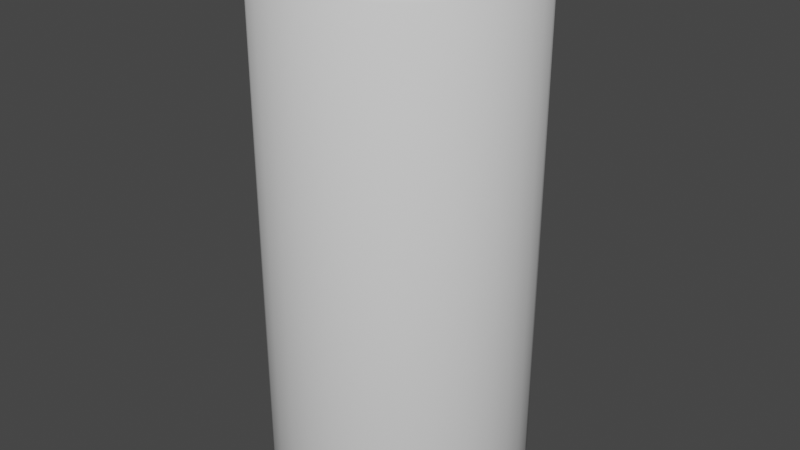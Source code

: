 # Source: punching_bag.blend  (saved by Blender 2.80.75; exported with 4.5.12 LTS)
import bpy
from mathutils import Matrix  # noqa: F401  (used for matrix-valued properties, if any)

bpy.ops.wm.read_factory_settings(use_empty=True)
scene = bpy.context.scene
scene.name = 'Scene'

# ---- collections
col_collection = bpy.data.collections.new('Collection'); scene.collection.children.link(col_collection)

# ---- world
world_world = bpy.data.worlds.new('World'); scene.world = world_world
world_world.use_nodes = True; world_world.node_tree.nodes.clear()
_N = world_world.node_tree.nodes; _L = world_world.node_tree.links
n0 = _N.new('ShaderNodeOutputWorld'); n0.name = 'World Output'; n0.location = (300, 300)
n1 = _N.new('ShaderNodeBackground'); n1.name = 'Background'; n1.location = (10, 300)
n1.inputs[0].default_value = (0.05088, 0.05088, 0.05088, 1.0)
_L.new(n1.outputs[0], n0.inputs[0])
n0.is_active_output = True
world_world.color = (0.05088, 0.05088, 0.05088)
world_world.use_sun_shadow = False
world_world.sun_shadow_jitter_overblur = 0.0

# ---- meshes
me_cylinder = bpy.data.meshes.new('Cylinder')
me_cylinder.from_pydata([(0.0, 0.0, -2.0), (0.0, 0.0, 2.0), (0.0, 0.8996, -2.0), (0.0, 1.0, -1.9), (0.0, 0.9706, -1.971), (0.0, 1.0, 1.9), (0.0, 0.8996, 2.0), (0.0, 0.9706, 1.971), (0.1951, 0.9808, -1.9), (0.1755, 0.8824, -2.0), (0.1894, 0.952, -1.971), (0.1755, 0.8824, 2.0), (0.1951, 0.9808, 1.9), (0.1894, 0.952, 1.971), (0.3827, 0.9239, -1.9), (0.3443, 0.8312, -2.0), (0.3714, 0.8967, -1.971), (0.3443, 0.8312, 2.0), (0.3827, 0.9239, 1.9), (0.3714, 0.8967, 1.971), (0.5556, 0.8315, -1.9), (0.4998, 0.748, -2.0), (0.5392, 0.807, -1.971), (0.4998, 0.748, 2.0), (0.5556, 0.8315, 1.9), (0.5392, 0.807, 1.971), (0.7071, 0.7071, -1.9), (0.6361, 0.6361, -2.0), (0.6863, 0.6863, -1.971), (0.6361, 0.6361, 2.0), (0.7071, 0.7071, 1.9), (0.6863, 0.6863, 1.971), (0.8315, 0.5556, -1.9), (0.748, 0.4998, -2.0), (0.807, 0.5392, -1.971), (0.748, 0.4998, 2.0), (0.8315, 0.5556, 1.9), (0.807, 0.5392, 1.971), (0.9239, 0.3827, -1.9), (0.8312, 0.3443, -2.0), (0.8967, 0.3714, -1.971), (0.8312, 0.3443, 2.0), (0.9239, 0.3827, 1.9), (0.8967, 0.3714, 1.971), (0.9808, 0.1951, -1.9), (0.8824, 0.1755, -2.0), (0.952, 0.1894, -1.971), (0.8824, 0.1755, 2.0), (0.9808, 0.1951, 1.9), (0.952, 0.1894, 1.971), (1.0, 7.55e-08, -1.9), (0.8996, 6.792e-08, -2.0), (0.9706, 7.323e-08, -1.971), (0.8996, 6.792e-08, 2.0), (1.0, 7.55e-08, 1.9), (0.9706, 7.323e-08, 1.971), (0.9808, -0.1951, -1.9), (0.8824, -0.1755, -2.0), (0.952, -0.1894, -1.971), (0.8824, -0.1755, 2.0), (0.9808, -0.1951, 1.9), (0.952, -0.1894, 1.971), (0.9239, -0.3827, -1.9), (0.8312, -0.3443, -2.0), (0.8967, -0.3714, -1.971), (0.8312, -0.3443, 2.0), (0.9239, -0.3827, 1.9), (0.8967, -0.3714, 1.971), (0.8315, -0.5556, -1.9), (0.748, -0.4998, -2.0), (0.807, -0.5392, -1.971), (0.748, -0.4998, 2.0), (0.8315, -0.5556, 1.9), (0.807, -0.5392, 1.971), (0.7071, -0.7071, -1.9), (0.6361, -0.6361, -2.0), (0.6863, -0.6863, -1.971), (0.6361, -0.6361, 2.0), (0.7071, -0.7071, 1.9), (0.6863, -0.6863, 1.971), (0.5556, -0.8315, -1.9), (0.4998, -0.748, -2.0), (0.5392, -0.807, -1.971), (0.4998, -0.748, 2.0), (0.5556, -0.8315, 1.9), (0.5392, -0.807, 1.971), (0.3827, -0.9239, -1.9), (0.3443, -0.8312, -2.0), (0.3714, -0.8967, -1.971), (0.3443, -0.8312, 2.0), (0.3827, -0.9239, 1.9), (0.3714, -0.8967, 1.971), (0.1951, -0.9808, -1.9), (0.1755, -0.8824, -2.0), (0.1894, -0.952, -1.971), (0.1755, -0.8824, 2.0), (0.1951, -0.9808, 1.9), (0.1894, -0.952, 1.971), (-3.258e-07, -1.0, -1.9), (-2.931e-07, -0.8996, -2.0), (-3.163e-07, -0.9706, -1.971), (-2.931e-07, -0.8996, 2.0), (-3.258e-07, -1.0, 1.9), (-3.163e-07, -0.9706, 1.971), (-0.1951, -0.9808, -1.9), (-0.1755, -0.8824, -2.0), (-0.1894, -0.952, -1.971), (-0.1755, -0.8824, 2.0), (-0.1951, -0.9808, 1.9), (-0.1894, -0.952, 1.971), (-0.3827, -0.9239, -1.9), (-0.3443, -0.8312, -2.0), (-0.3714, -0.8967, -1.971), (-0.3443, -0.8312, 2.0), (-0.3827, -0.9239, 1.9), (-0.3714, -0.8967, 1.971), (-0.5556, -0.8315, -1.9), (-0.4998, -0.748, -2.0), (-0.5392, -0.807, -1.971), (-0.4998, -0.748, 2.0), (-0.5556, -0.8315, 1.9), (-0.5392, -0.807, 1.971), (-0.7071, -0.7071, -1.9), (-0.6361, -0.6361, -2.0), (-0.6863, -0.6863, -1.971), (-0.6361, -0.6361, 2.0), (-0.7071, -0.7071, 1.9), (-0.6863, -0.6863, 1.971), (-0.8315, -0.5556, -1.9), (-0.748, -0.4998, -2.0), (-0.807, -0.5392, -1.971), (-0.748, -0.4998, 2.0), (-0.8315, -0.5556, 1.9), (-0.807, -0.5392, 1.971), (-0.9239, -0.3827, -1.9), (-0.8312, -0.3443, -2.0), (-0.8967, -0.3714, -1.971), (-0.8312, -0.3443, 2.0), (-0.9239, -0.3827, 1.9), (-0.8967, -0.3714, 1.971), (-0.9808, -0.1951, -1.9), (-0.8824, -0.1755, -2.0), (-0.952, -0.1894, -1.971), (-0.8824, -0.1755, 2.0), (-0.9808, -0.1951, 1.9), (-0.952, -0.1894, 1.971), (-1.0, 9.656e-07, -1.9), (-0.8996, 8.687e-07, -2.0), (-0.9706, 9.371e-07, -1.971), (-0.8996, 8.687e-07, 2.0), (-1.0, 9.656e-07, 1.9), (-0.9706, 9.371e-07, 1.971), (-0.9808, 0.1951, -1.9), (-0.8824, 0.1755, -2.0), (-0.952, 0.1894, -1.971), (-0.8824, 0.1755, 2.0), (-0.9808, 0.1951, 1.9), (-0.952, 0.1894, 1.971), (-0.9239, 0.3827, -1.9), (-0.8312, 0.3443, -2.0), (-0.8967, 0.3714, -1.971), (-0.8312, 0.3443, 2.0), (-0.9239, 0.3827, 1.9), (-0.8967, 0.3714, 1.971), (-0.8315, 0.5556, -1.9), (-0.748, 0.4998, -2.0), (-0.807, 0.5392, -1.971), (-0.748, 0.4998, 2.0), (-0.8315, 0.5556, 1.9), (-0.807, 0.5392, 1.971), (-0.7071, 0.7071, -1.9), (-0.6361, 0.6361, -2.0), (-0.6863, 0.6863, -1.971), (-0.6361, 0.6361, 2.0), (-0.7071, 0.7071, 1.9), (-0.6863, 0.6863, 1.971), (-0.5556, 0.8315, -1.9), (-0.4998, 0.748, -2.0), (-0.5392, 0.807, -1.971), (-0.4998, 0.748, 2.0), (-0.5556, 0.8315, 1.9), (-0.5392, 0.807, 1.971), (-0.3827, 0.9239, -1.9), (-0.3443, 0.8312, -2.0), (-0.3714, 0.8967, -1.971), (-0.3443, 0.8312, 2.0), (-0.3827, 0.9239, 1.9), (-0.3714, 0.8967, 1.971), (-0.1951, 0.9808, -1.9), (-0.1755, 0.8824, -2.0), (-0.1894, 0.952, -1.971), (-0.1755, 0.8824, 2.0), (-0.1951, 0.9808, 1.9), (-0.1894, 0.952, 1.971)], [], [(3, 5, 12, 8), (0, 9, 15), (188, 192, 5, 3), (8, 12, 18, 14), (0, 15, 21), (1, 17, 11), (14, 18, 24, 20), (0, 21, 27), (1, 23, 17), (20, 24, 30, 26), (0, 27, 33), (1, 29, 23), (26, 30, 36, 32), (0, 33, 39), (1, 35, 29), (32, 36, 42, 38), (0, 39, 45), (1, 41, 35), (38, 42, 48, 44), (0, 45, 51), (1, 47, 41), (44, 48, 54, 50), (0, 51, 57), (1, 53, 47), (50, 54, 60, 56), (0, 57, 63), (1, 59, 53), (56, 60, 66, 62), (0, 63, 69), (1, 65, 59), (62, 66, 72, 68), (0, 69, 75), (1, 71, 65), (68, 72, 78, 74), (0, 75, 81), (1, 77, 71), (74, 78, 84, 80), (0, 81, 87), (1, 83, 77), (80, 84, 90, 86), (0, 87, 93), (1, 89, 83), (86, 90, 96, 92), (0, 93, 99), (1, 95, 89), (92, 96, 102, 98), (0, 99, 105), (1, 101, 95), (98, 102, 108, 104), (0, 105, 111), (1, 107, 101), (104, 108, 114, 110), (0, 111, 117), (1, 113, 107), (110, 114, 120, 116), (0, 117, 123), (1, 119, 113), (116, 120, 126, 122), (0, 123, 129), (1, 125, 119), (122, 126, 132, 128), (0, 129, 135), (1, 131, 125), (128, 132, 138, 134), (0, 135, 141), (1, 137, 131), (134, 138, 144, 140), (0, 141, 147), (1, 143, 137), (140, 144, 150, 146), (0, 147, 153), (1, 149, 143), (146, 150, 156, 152), (0, 153, 159), (1, 155, 149), (152, 156, 162, 158), (0, 159, 165), (1, 161, 155), (158, 162, 168, 164), (0, 165, 171), (1, 167, 161), (164, 168, 174, 170), (0, 171, 177), (1, 173, 167), (170, 174, 180, 176), (0, 177, 183), (1, 179, 173), (176, 180, 186, 182), (0, 183, 189), (1, 185, 179), (182, 186, 192, 188), (1, 191, 185), (0, 2, 9), (1, 11, 6), (1, 6, 191), (3, 8, 10, 4), (4, 10, 9, 2), (12, 5, 7, 13), (13, 7, 6, 11), (8, 14, 16, 10), (10, 16, 15, 9), (18, 12, 13, 19), (19, 13, 11, 17), (14, 20, 22, 16), (16, 22, 21, 15), (24, 18, 19, 25), (25, 19, 17, 23), (20, 26, 28, 22), (22, 28, 27, 21), (30, 24, 25, 31), (31, 25, 23, 29), (26, 32, 34, 28), (28, 34, 33, 27), (36, 30, 31, 37), (37, 31, 29, 35), (32, 38, 40, 34), (34, 40, 39, 33), (42, 36, 37, 43), (43, 37, 35, 41), (38, 44, 46, 40), (40, 46, 45, 39), (48, 42, 43, 49), (49, 43, 41, 47), (44, 50, 52, 46), (46, 52, 51, 45), (54, 48, 49, 55), (55, 49, 47, 53), (50, 56, 58, 52), (52, 58, 57, 51), (60, 54, 55, 61), (61, 55, 53, 59), (56, 62, 64, 58), (58, 64, 63, 57), (66, 60, 61, 67), (67, 61, 59, 65), (62, 68, 70, 64), (64, 70, 69, 63), (72, 66, 67, 73), (73, 67, 65, 71), (68, 74, 76, 70), (70, 76, 75, 69), (78, 72, 73, 79), (79, 73, 71, 77), (74, 80, 82, 76), (76, 82, 81, 75), (84, 78, 79, 85), (85, 79, 77, 83), (80, 86, 88, 82), (82, 88, 87, 81), (90, 84, 85, 91), (91, 85, 83, 89), (86, 92, 94, 88), (88, 94, 93, 87), (96, 90, 91, 97), (97, 91, 89, 95), (92, 98, 100, 94), (94, 100, 99, 93), (102, 96, 97, 103), (103, 97, 95, 101), (98, 104, 106, 100), (100, 106, 105, 99), (108, 102, 103, 109), (109, 103, 101, 107), (104, 110, 112, 106), (106, 112, 111, 105), (114, 108, 109, 115), (115, 109, 107, 113), (110, 116, 118, 112), (112, 118, 117, 111), (120, 114, 115, 121), (121, 115, 113, 119), (116, 122, 124, 118), (118, 124, 123, 117), (126, 120, 121, 127), (127, 121, 119, 125), (122, 128, 130, 124), (124, 130, 129, 123), (132, 126, 127, 133), (133, 127, 125, 131), (128, 134, 136, 130), (130, 136, 135, 129), (138, 132, 133, 139), (139, 133, 131, 137), (134, 140, 142, 136), (136, 142, 141, 135), (144, 138, 139, 145), (145, 139, 137, 143), (140, 146, 148, 142), (142, 148, 147, 141), (150, 144, 145, 151), (151, 145, 143, 149), (146, 152, 154, 148), (148, 154, 153, 147), (156, 150, 151, 157), (157, 151, 149, 155), (152, 158, 160, 154), (154, 160, 159, 153), (162, 156, 157, 163), (163, 157, 155, 161), (158, 164, 166, 160), (160, 166, 165, 159), (168, 162, 163, 169), (169, 163, 161, 167), (164, 170, 172, 166), (166, 172, 171, 165), (174, 168, 169, 175), (175, 169, 167, 173), (170, 176, 178, 172), (172, 178, 177, 171), (180, 174, 175, 181), (181, 175, 173, 179), (176, 182, 184, 178), (178, 184, 183, 177), (186, 180, 181, 187), (187, 181, 179, 185), (182, 188, 190, 184), (184, 190, 189, 183), (192, 186, 187, 193), (193, 187, 185, 191), (188, 3, 4, 190), (190, 4, 2, 189), (5, 192, 193, 7), (7, 193, 191, 6), (0, 189, 2)])
me_cylinder.polygons.foreach_set('use_smooth', [True] * 224)
_uv = me_cylinder.uv_layers.new(name='UVMap')
_uv.uv.foreach_set('vector', [0.4994, 0.3634, 0.4988, 0.9601, 0.4676, 0.9601, 0.4683, 0.3634, 0.1545, 0.1684, 0.2649, 0.07778, 0.2804, 0.1011, 0.5306, 0.3634, 0.5299, 0.9601, 0.4988, 0.9601, 0.4994, 0.3634, 0.4683, 0.3634, 0.4676, 0.9601, 0.4365, 0.9601, 0.4372, 0.3634, 0.1545, 0.1684, 0.2804, 0.1011, 0.2911, 0.1269, 0.4596, 0.1693, 0.3337, 0.102, 0.3492, 0.07873, 0.4372, 0.3634, 0.4365, 0.9601, 0.4054, 0.9601, 0.406, 0.3634, 0.1545, 0.1684, 0.2911, 0.1269, 0.2966, 0.1544, 0.4596, 0.1693, 0.323, 0.1279, 0.3337, 0.102, 0.406, 0.3634, 0.4054, 0.9601, 0.3742, 0.9601, 0.3749, 0.3633, 0.1545, 0.1684, 0.2966, 0.1544, 0.2966, 0.1824, 0.4596, 0.1693, 0.3175, 0.1553, 0.323, 0.1279, 0.3749, 0.3633, 0.3742, 0.9601, 0.3431, 0.96, 0.3437, 0.3633, 0.1545, 0.1684, 0.2966, 0.1824, 0.2911, 0.2098, 0.4596, 0.1693, 0.3175, 0.1833, 0.3175, 0.1553, 0.3437, 0.3633, 0.3431, 0.96, 0.3119, 0.96, 0.3126, 0.3633, 0.1545, 0.1684, 0.2911, 0.2098, 0.2804, 0.2357, 0.4596, 0.1693, 0.323, 0.2108, 0.3175, 0.1833, 0.3126, 0.3633, 0.3119, 0.96, 0.2808, 0.96, 0.2814, 0.3633, 0.1545, 0.1684, 0.2804, 0.2357, 0.2649, 0.259, 0.4596, 0.1693, 0.3337, 0.2366, 0.323, 0.2108, 0.2814, 0.3633, 0.2808, 0.96, 0.2496, 0.96, 0.2503, 0.3633, 0.1545, 0.1684, 0.2649, 0.259, 0.2451, 0.2788, 0.4596, 0.1693, 0.3492, 0.2599, 0.3337, 0.2366, 0.2503, 0.3633, 0.2496, 0.96, 0.2185, 0.96, 0.2191, 0.3633, 0.1545, 0.1684, 0.2451, 0.2788, 0.2218, 0.2943, 0.4596, 0.1693, 0.369, 0.2797, 0.3492, 0.2599, 0.2191, 0.3633, 0.2185, 0.96, 0.1874, 0.96, 0.188, 0.3633, 0.1545, 0.1684, 0.2218, 0.2943, 0.1959, 0.305, 0.4596, 0.1693, 0.3923, 0.2953, 0.369, 0.2797, 0.188, 0.3633, 0.1874, 0.96, 0.1563, 0.96, 0.1569, 0.3632, 0.1545, 0.1684, 0.1959, 0.305, 0.1685, 0.3105, 0.4596, 0.1693, 0.4182, 0.306, 0.3923, 0.2953, 0.1569, 0.3632, 0.1563, 0.96, 0.1252, 0.9601, 0.1259, 0.3631, 0.1545, 0.1684, 0.1685, 0.3105, 0.1405, 0.3105, 0.4596, 0.1693, 0.4456, 0.3114, 0.4182, 0.306, 0.1259, 0.3631, 0.1252, 0.9601, 0.09406, 0.9604, 0.09496, 0.3628, 0.1545, 0.1684, 0.1405, 0.3105, 0.113, 0.305, 0.4596, 0.1693, 0.4736, 0.3114, 0.4456, 0.3114, 0.09496, 0.3628, 0.09406, 0.9604, 0.06289, 0.9611, 0.06405, 0.3621, 0.1545, 0.1684, 0.113, 0.305, 0.08716, 0.2943, 0.4596, 0.1693, 0.5011, 0.306, 0.4736, 0.3114, 0.06405, 0.3621, 0.06289, 0.9611, 0.03146, 0.9625, 0.03302, 0.3606, 0.1545, 0.1684, 0.08716, 0.2943, 0.06389, 0.2788, 0.4596, 0.1693, 0.5269, 0.2953, 0.5011, 0.306, 0.03302, 0.3606, 0.03146, 0.9625, -0.0007306, 0.9652, 0.001122, 0.3576, 0.1545, 0.1684, 0.06389, 0.2788, 0.04409, 0.259, 0.4596, 0.1693, 0.5502, 0.2797, 0.5269, 0.2953, 0.999, 0.3583, 0.9971, 0.9659, 0.9652, 0.9629, 0.9668, 0.361, 0.1545, 0.1684, 0.04409, 0.259, 0.02854, 0.2357, 0.4596, 0.1693, 0.57, 0.2599, 0.5502, 0.2797, 0.9668, 0.361, 0.9652, 0.9629, 0.9342, 0.9614, 0.9354, 0.3624, 0.1545, 0.1684, 0.02854, 0.2357, 0.01783, 0.2098, 0.4596, 0.1693, 0.5856, 0.2366, 0.57, 0.2599, 0.9354, 0.3624, 0.9342, 0.9614, 0.9033, 0.9608, 0.9042, 0.3631, 0.1545, 0.1684, 0.01783, 0.2098, 0.01236, 0.1824, 0.4596, 0.1693, 0.5963, 0.2108, 0.5856, 0.2366, 0.9042, 0.3631, 0.9033, 0.9608, 0.8723, 0.9604, 0.8731, 0.3634, 0.1545, 0.1684, 0.01236, 0.1824, 0.01236, 0.1544, 0.4596, 0.1693, 0.6017, 0.1833, 0.5963, 0.2108, 0.8731, 0.3634, 0.8723, 0.9604, 0.8413, 0.9603, 0.842, 0.3635, 0.1545, 0.1684, 0.01236, 0.1544, 0.01783, 0.1269, 0.4596, 0.1693, 0.6017, 0.1553, 0.6017, 0.1833, 0.842, 0.3635, 0.8413, 0.9603, 0.8102, 0.9603, 0.8109, 0.3635, 0.1545, 0.1684, 0.01783, 0.1269, 0.02854, 0.1011, 0.4596, 0.1693, 0.5963, 0.1279, 0.6017, 0.1553, 0.8109, 0.3635, 0.8102, 0.9603, 0.7791, 0.9602, 0.7798, 0.3635, 0.1545, 0.1684, 0.02854, 0.1011, 0.04409, 0.07778, 0.4596, 0.1693, 0.5856, 0.102, 0.5963, 0.1279, 0.7798, 0.3635, 0.7791, 0.9602, 0.748, 0.9602, 0.7486, 0.3635, 0.1545, 0.1684, 0.04409, 0.07778, 0.06389, 0.05798, 0.4596, 0.1693, 0.57, 0.07873, 0.5856, 0.102, 0.7486, 0.3635, 0.748, 0.9602, 0.7168, 0.9602, 0.7175, 0.3635, 0.1545, 0.1684, 0.06389, 0.05798, 0.08716, 0.04243, 0.4596, 0.1693, 0.5502, 0.05893, 0.57, 0.07873, 0.7175, 0.3635, 0.7168, 0.9602, 0.6857, 0.9602, 0.6863, 0.3635, 0.1545, 0.1684, 0.08716, 0.04243, 0.113, 0.03172, 0.4596, 0.1693, 0.5269, 0.04338, 0.5502, 0.05893, 0.6863, 0.3635, 0.6857, 0.9602, 0.6545, 0.9602, 0.6552, 0.3635, 0.1545, 0.1684, 0.113, 0.03172, 0.1405, 0.02626, 0.4596, 0.1693, 0.5011, 0.03267, 0.5269, 0.04338, 0.6552, 0.3635, 0.6545, 0.9602, 0.6234, 0.9602, 0.624, 0.3635, 0.1545, 0.1684, 0.1405, 0.02626, 0.1685, 0.02626, 0.4596, 0.1693, 0.4736, 0.02721, 0.5011, 0.03267, 0.624, 0.3635, 0.6234, 0.9602, 0.5922, 0.9602, 0.5929, 0.3634, 0.1545, 0.1684, 0.1685, 0.02626, 0.1959, 0.03172, 0.4596, 0.1693, 0.4456, 0.02721, 0.4736, 0.02721, 0.5929, 0.3634, 0.5922, 0.9602, 0.5611, 0.9601, 0.5617, 0.3634, 0.1545, 0.1684, 0.1959, 0.03172, 0.2218, 0.04243, 0.4596, 0.1693, 0.4182, 0.03267, 0.4456, 0.02721, 0.5617, 0.3634, 0.5611, 0.9601, 0.5299, 0.9601, 0.5306, 0.3634, 0.4596, 0.1693, 0.3923, 0.04338, 0.4182, 0.03267, 0.1545, 0.1684, 0.2451, 0.05798, 0.2649, 0.07778, 0.4596, 0.1693, 0.3492, 0.07873, 0.369, 0.05893, 0.4596, 0.1693, 0.369, 0.05893, 0.3923, 0.04338, 0.4994, 0.3634, 0.4683, 0.3634, 0.4683, 0.3509, 0.4994, 0.351, 0.4994, 0.351, 0.4683, 0.3509, 0.4683, 0.3378, 0.4995, 0.3378, 0.4676, 0.9601, 0.4988, 0.9601, 0.4988, 0.9726, 0.4677, 0.9725, 0.4677, 0.9725, 0.4988, 0.9726, 0.4988, 0.9857, 0.4676, 0.9857, 0.4683, 0.3634, 0.4372, 0.3634, 0.4371, 0.3509, 0.4683, 0.3509, 0.4683, 0.3509, 0.4371, 0.3509, 0.4372, 0.3378, 0.4683, 0.3378, 0.4365, 0.9601, 0.4676, 0.9601, 0.4677, 0.9725, 0.4365, 0.9725, 0.4365, 0.9725, 0.4677, 0.9725, 0.4676, 0.9857, 0.4365, 0.9856, 0.4372, 0.3634, 0.406, 0.3634, 0.406, 0.3509, 0.4371, 0.3509, 0.4371, 0.3509, 0.406, 0.3509, 0.406, 0.3378, 0.4372, 0.3378, 0.4054, 0.9601, 0.4365, 0.9601, 0.4365, 0.9725, 0.4054, 0.9725, 0.4054, 0.9725, 0.4365, 0.9725, 0.4365, 0.9856, 0.4054, 0.9856, 0.406, 0.3634, 0.3749, 0.3633, 0.3748, 0.3509, 0.406, 0.3509, 0.406, 0.3509, 0.3748, 0.3509, 0.3749, 0.3378, 0.406, 0.3378, 0.3742, 0.9601, 0.4054, 0.9601, 0.4054, 0.9725, 0.3743, 0.9725, 0.3743, 0.9725, 0.4054, 0.9725, 0.4054, 0.9856, 0.3742, 0.9856, 0.3749, 0.3633, 0.3437, 0.3633, 0.3437, 0.3509, 0.3748, 0.3509, 0.3748, 0.3509, 0.3437, 0.3509, 0.3437, 0.3378, 0.3749, 0.3378, 0.3431, 0.96, 0.3742, 0.9601, 0.3743, 0.9725, 0.3431, 0.9725, 0.3431, 0.9725, 0.3743, 0.9725, 0.3742, 0.9856, 0.3431, 0.9856, 0.3437, 0.3633, 0.3126, 0.3633, 0.3125, 0.3509, 0.3437, 0.3509, 0.3437, 0.3509, 0.3125, 0.3509, 0.3126, 0.3378, 0.3437, 0.3378, 0.3119, 0.96, 0.3431, 0.96, 0.3431, 0.9725, 0.312, 0.9725, 0.312, 0.9725, 0.3431, 0.9725, 0.3431, 0.9856, 0.3119, 0.9856, 0.3126, 0.3633, 0.2814, 0.3633, 0.2814, 0.3509, 0.3125, 0.3509, 0.3125, 0.3509, 0.2814, 0.3509, 0.2814, 0.3377, 0.3126, 0.3378, 0.2808, 0.96, 0.3119, 0.96, 0.312, 0.9725, 0.2808, 0.9725, 0.2808, 0.9725, 0.312, 0.9725, 0.3119, 0.9856, 0.2808, 0.9856, 0.2814, 0.3633, 0.2503, 0.3633, 0.2502, 0.3508, 0.2814, 0.3509, 0.2814, 0.3509, 0.2502, 0.3508, 0.2503, 0.3377, 0.2814, 0.3377, 0.2496, 0.96, 0.2808, 0.96, 0.2808, 0.9725, 0.2497, 0.9724, 0.2497, 0.9724, 0.2808, 0.9725, 0.2808, 0.9856, 0.2496, 0.9856, 0.2503, 0.3633, 0.2191, 0.3633, 0.2191, 0.3508, 0.2502, 0.3508, 0.2502, 0.3508, 0.2191, 0.3508, 0.2191, 0.3377, 0.2503, 0.3377, 0.2185, 0.96, 0.2496, 0.96, 0.2497, 0.9724, 0.2185, 0.9724, 0.2185, 0.9724, 0.2497, 0.9724, 0.2496, 0.9856, 0.2185, 0.9855, 0.2191, 0.3633, 0.188, 0.3633, 0.188, 0.3508, 0.2191, 0.3508, 0.2191, 0.3508, 0.188, 0.3508, 0.188, 0.3377, 0.2191, 0.3377, 0.1874, 0.96, 0.2185, 0.96, 0.2185, 0.9724, 0.1874, 0.9724, 0.1874, 0.9724, 0.2185, 0.9724, 0.2185, 0.9855, 0.1874, 0.9855, 0.188, 0.3633, 0.1569, 0.3632, 0.1569, 0.3508, 0.188, 0.3508, 0.188, 0.3508, 0.1569, 0.3508, 0.157, 0.3377, 0.188, 0.3377, 0.1563, 0.96, 0.1874, 0.96, 0.1874, 0.9724, 0.1563, 0.9724, 0.1563, 0.9724, 0.1874, 0.9724, 0.1874, 0.9855, 0.1563, 0.9855, 0.1569, 0.3632, 0.1259, 0.3631, 0.1259, 0.3507, 0.1569, 0.3508, 0.1569, 0.3508, 0.1259, 0.3507, 0.126, 0.3377, 0.157, 0.3377, 0.1252, 0.9601, 0.1563, 0.96, 0.1563, 0.9724, 0.1253, 0.9725, 0.1253, 0.9725, 0.1563, 0.9724, 0.1563, 0.9855, 0.1253, 0.9856, 0.1259, 0.3631, 0.09496, 0.3628, 0.09509, 0.3505, 0.1259, 0.3507, 0.1259, 0.3507, 0.09509, 0.3505, 0.09528, 0.3376, 0.126, 0.3377, 0.09406, 0.9604, 0.1252, 0.9601, 0.1253, 0.9725, 0.0943, 0.9728, 0.0943, 0.9728, 0.1253, 0.9725, 0.1253, 0.9856, 0.09445, 0.9858, 0.09496, 0.3628, 0.06405, 0.3621, 0.06442, 0.3498, 0.09509, 0.3505, 0.09509, 0.3505, 0.06442, 0.3498, 0.06486, 0.3371, 0.09528, 0.3376, 0.06289, 0.9611, 0.09406, 0.9604, 0.0943, 0.9728, 0.06338, 0.9735, 0.06338, 0.9735, 0.0943, 0.9728, 0.09445, 0.9858, 0.06381, 0.9864, 0.06405, 0.3621, 0.03302, 0.3606, 0.03391, 0.3483, 0.06442, 0.3498, 0.06442, 0.3498, 0.03391, 0.3483, 0.03496, 0.3357, 0.06486, 0.3371, 0.03146, 0.9625, 0.06289, 0.9611, 0.06338, 0.9735, 0.03244, 0.975, 0.03244, 0.975, 0.06338, 0.9735, 0.06381, 0.9864, 0.03348, 0.9879, 0.03302, 0.3606, 0.001122, 0.3576, 0.002968, 0.3448, 0.03391, 0.3483, 0.03391, 0.3483, 0.002968, 0.3448, 0.005647, 0.3322, 0.03496, 0.3357, -0.0007306, 0.9652, 0.03146, 0.9625, 0.03244, 0.975, 0.0008269, 0.9783, 0.0008269, 0.9783, 0.03244, 0.975, 0.03348, 0.9879, 0.003417, 0.9913, 0.999, 0.3583, 0.9668, 0.361, 0.9658, 0.3486, 0.9974, 0.3453, 0.9974, 0.3453, 0.9658, 0.3486, 0.9648, 0.3357, 0.9948, 0.3322, 0.9652, 0.9629, 0.9971, 0.9659, 0.9953, 0.9788, 0.9643, 0.9752, 0.9643, 0.9752, 0.9953, 0.9788, 0.9926, 0.9913, 0.9633, 0.9878, 0.9668, 0.361, 0.9354, 0.3624, 0.9349, 0.3501, 0.9658, 0.3486, 0.9658, 0.3486, 0.9349, 0.3501, 0.9344, 0.3371, 0.9648, 0.3357, 0.9342, 0.9614, 0.9652, 0.9629, 0.9643, 0.9752, 0.9338, 0.9737, 0.9338, 0.9737, 0.9643, 0.9752, 0.9633, 0.9878, 0.9334, 0.9865, 0.9354, 0.3624, 0.9042, 0.3631, 0.904, 0.3507, 0.9349, 0.3501, 0.9349, 0.3501, 0.904, 0.3507, 0.9038, 0.3377, 0.9344, 0.3371, 0.9033, 0.9608, 0.9342, 0.9614, 0.9338, 0.9737, 0.9031, 0.9731, 0.9031, 0.9731, 0.9338, 0.9737, 0.9334, 0.9865, 0.903, 0.986, 0.9042, 0.3631, 0.8731, 0.3634, 0.873, 0.351, 0.904, 0.3507, 0.904, 0.3507, 0.873, 0.351, 0.873, 0.338, 0.9038, 0.3377, 0.8723, 0.9604, 0.9033, 0.9608, 0.9031, 0.9731, 0.8723, 0.9728, 0.8723, 0.9728, 0.9031, 0.9731, 0.903, 0.986, 0.8722, 0.9858, 0.8731, 0.3634, 0.842, 0.3635, 0.8419, 0.3511, 0.873, 0.351, 0.873, 0.351, 0.8419, 0.3511, 0.842, 0.338, 0.873, 0.338, 0.8413, 0.9603, 0.8723, 0.9604, 0.8723, 0.9728, 0.8413, 0.9727, 0.8413, 0.9727, 0.8723, 0.9728, 0.8722, 0.9858, 0.8413, 0.9858, 0.842, 0.3635, 0.8109, 0.3635, 0.8108, 0.3511, 0.8419, 0.3511, 0.8419, 0.3511, 0.8108, 0.3511, 0.8109, 0.338, 0.842, 0.338, 0.8102, 0.9603, 0.8413, 0.9603, 0.8413, 0.9727, 0.8102, 0.9727, 0.8102, 0.9727, 0.8413, 0.9727, 0.8413, 0.9858, 0.8102, 0.9858, 0.8109, 0.3635, 0.7798, 0.3635, 0.7797, 0.3511, 0.8108, 0.3511, 0.8108, 0.3511, 0.7797, 0.3511, 0.7798, 0.338, 0.8109, 0.338, 0.7791, 0.9602, 0.8102, 0.9603, 0.8102, 0.9727, 0.7791, 0.9727, 0.7791, 0.9727, 0.8102, 0.9727, 0.8102, 0.9858, 0.7791, 0.9858, 0.7798, 0.3635, 0.7486, 0.3635, 0.7486, 0.3511, 0.7797, 0.3511, 0.7797, 0.3511, 0.7486, 0.3511, 0.7486, 0.338, 0.7798, 0.338, 0.748, 0.9602, 0.7791, 0.9602, 0.7791, 0.9727, 0.748, 0.9727, 0.748, 0.9727, 0.7791, 0.9727, 0.7791, 0.9858, 0.748, 0.9858, 0.7486, 0.3635, 0.7175, 0.3635, 0.7174, 0.3511, 0.7486, 0.3511, 0.7486, 0.3511, 0.7174, 0.3511, 0.7175, 0.3379, 0.7486, 0.338, 0.7168, 0.9602, 0.748, 0.9602, 0.748, 0.9727, 0.7169, 0.9727, 0.7169, 0.9727, 0.748, 0.9727, 0.748, 0.9858, 0.7168, 0.9858, 0.7175, 0.3635, 0.6863, 0.3635, 0.6863, 0.351, 0.7174, 0.3511, 0.7174, 0.3511, 0.6863, 0.351, 0.6863, 0.3379, 0.7175, 0.3379, 0.6857, 0.9602, 0.7168, 0.9602, 0.7169, 0.9727, 0.6857, 0.9726, 0.6857, 0.9726, 0.7169, 0.9727, 0.7168, 0.9858, 0.6857, 0.9858, 0.6863, 0.3635, 0.6552, 0.3635, 0.6551, 0.351, 0.6863, 0.351, 0.6863, 0.351, 0.6551, 0.351, 0.6552, 0.3379, 0.6863, 0.3379, 0.6545, 0.9602, 0.6857, 0.9602, 0.6857, 0.9726, 0.6546, 0.9726, 0.6546, 0.9726, 0.6857, 0.9726, 0.6857, 0.9858, 0.6545, 0.9857, 0.6552, 0.3635, 0.624, 0.3635, 0.624, 0.351, 0.6551, 0.351, 0.6551, 0.351, 0.624, 0.351, 0.624, 0.3379, 0.6552, 0.3379, 0.6234, 0.9602, 0.6545, 0.9602, 0.6546, 0.9726, 0.6234, 0.9726, 0.6234, 0.9726, 0.6546, 0.9726, 0.6545, 0.9857, 0.6234, 0.9857, 0.624, 0.3635, 0.5929, 0.3634, 0.5928, 0.351, 0.624, 0.351, 0.624, 0.351, 0.5928, 0.351, 0.5929, 0.3379, 0.624, 0.3379, 0.5922, 0.9602, 0.6234, 0.9602, 0.6234, 0.9726, 0.5923, 0.9726, 0.5923, 0.9726, 0.6234, 0.9726, 0.6234, 0.9857, 0.5922, 0.9857, 0.5929, 0.3634, 0.5617, 0.3634, 0.5617, 0.351, 0.5928, 0.351, 0.5928, 0.351, 0.5617, 0.351, 0.5617, 0.3379, 0.5929, 0.3379, 0.5611, 0.9601, 0.5922, 0.9602, 0.5923, 0.9726, 0.5611, 0.9726, 0.5611, 0.9726, 0.5923, 0.9726, 0.5922, 0.9857, 0.5611, 0.9857, 0.5617, 0.3634, 0.5306, 0.3634, 0.5306, 0.351, 0.5617, 0.351, 0.5617, 0.351, 0.5306, 0.351, 0.5306, 0.3378, 0.5617, 0.3379, 0.5299, 0.9601, 0.5611, 0.9601, 0.5611, 0.9726, 0.53, 0.9726, 0.53, 0.9726, 0.5611, 0.9726, 0.5611, 0.9857, 0.5299, 0.9857, 0.5306, 0.3634, 0.4994, 0.3634, 0.4994, 0.351, 0.5306, 0.351, 0.5306, 0.351, 0.4994, 0.351, 0.4995, 0.3378, 0.5306, 0.3378, 0.4988, 0.9601, 0.5299, 0.9601, 0.53, 0.9726, 0.4988, 0.9726, 0.4988, 0.9726, 0.53, 0.9726, 0.5299, 0.9857, 0.4988, 0.9857, 0.1545, 0.1684, 0.2218, 0.04243, 0.2451, 0.05798])
me_cylinder.use_remesh_preserve_volume = False
me_cylinder.use_remesh_preserve_attributes = False
me_cylinder.use_mirror_vertex_groups = False
me_cylinder.update()

# ---- objects
ob_cylinder = bpy.data.objects.new('Cylinder', me_cylinder)

# ---- transforms, parenting, visibility, modifiers, constraints
ob_cylinder.location = (0.0, 0.0, 0.0)
ob_cylinder.lineart.crease_threshold = 0.0
_m = ob_cylinder.modifiers.new('Triangulate', 'TRIANGULATE')

# ---- collection membership
col_collection.objects.link(ob_cylinder)

# ---- scene / render settings (as saved in the file)
scene.frame_start = 1; scene.frame_end = 250; scene.frame_set(1)
scene.render.engine = 'BLENDER_EEVEE_NEXT'
scene.cycles.use_denoising = False
scene.cycles.samples = 128
scene.cycles.sampling_pattern = 'TABULATED_SOBOL'
scene.cycles.use_adaptive_sampling = False
scene.cycles.use_light_tree = False
scene.view_settings.view_transform = 'Filmic'
bpy.context.view_layer.update()

# ---- added for rendering (the .blend has no active camera and no usable light): camera, sun
cam_auto = bpy.data.cameras.new('AutoCamera')
cam_auto.lens = 50.0
cam_auto.sensor_width = 36.0
cam_auto.clip_end = 1000.0
ob_auto_camera = bpy.data.objects.new('AutoCamera', cam_auto)
scene.collection.objects.link(ob_auto_camera)
ob_auto_camera.location = (4.53266, -5.43919, 3.62613)
ob_auto_camera.rotation_euler = (1.09748, -7.21219e-08, 0.694738)
scene.camera = ob_auto_camera
light_auto_sun = bpy.data.lights.new('AutoSun', 'SUN')
light_auto_sun.energy = 3.0
light_auto_sun.angle = 0.0523599
ob_auto_sun = bpy.data.objects.new('AutoSun', light_auto_sun)
scene.collection.objects.link(ob_auto_sun)
ob_auto_sun.rotation_euler = (0.872665, 0.174533, 0.523599)
bpy.context.view_layer.update()
